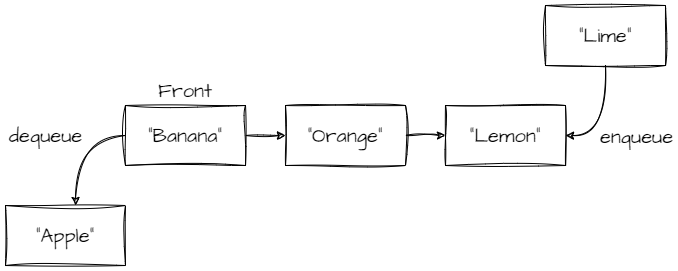

The diagram above was exported from draw.io. Its source (the exported page's mxGraphModel, read from the mxfile embedded in the PNG):
<mxGraphModel dx="1416" dy="1930" grid="1" gridSize="10" guides="1" tooltips="1" connect="1" arrows="1" fold="1" page="1" pageScale="1" pageWidth="827" pageHeight="1169" math="0" shadow="0">
  <root>
    <mxCell id="0" />
    <mxCell id="1" parent="0" />
    <mxCell id="rkdySQbMivXeAey3DoKi-2" value="&quot;Apple&quot;" style="rounded=0;whiteSpace=wrap;html=1;sketch=1;hachureGap=4;jiggle=2;curveFitting=1;fontFamily=Architects Daughter;fontSource=https%3A%2F%2Ffonts.googleapis.com%2Fcss%3Ffamily%3DArchitects%2BDaughter;fontSize=20;" parent="1" vertex="1">
      <mxGeometry x="200" y="-440" width="120" height="60" as="geometry" />
    </mxCell>
    <mxCell id="rkdySQbMivXeAey3DoKi-11" style="edgeStyle=orthogonalEdgeStyle;rounded=0;sketch=1;hachureGap=4;jiggle=2;curveFitting=1;orthogonalLoop=1;jettySize=auto;html=1;exitX=1;exitY=0.5;exitDx=0;exitDy=0;entryX=0;entryY=0.5;entryDx=0;entryDy=0;fontFamily=Architects Daughter;fontSource=https%3A%2F%2Ffonts.googleapis.com%2Fcss%3Ffamily%3DArchitects%2BDaughter;fontSize=16;" parent="1" source="rkdySQbMivXeAey3DoKi-4" target="rkdySQbMivXeAey3DoKi-6" edge="1">
      <mxGeometry relative="1" as="geometry" />
    </mxCell>
    <mxCell id="rkdySQbMivXeAey3DoKi-4" value="&quot;Banana&quot;" style="rounded=0;whiteSpace=wrap;html=1;sketch=1;hachureGap=4;jiggle=2;curveFitting=1;fontFamily=Architects Daughter;fontSource=https%3A%2F%2Ffonts.googleapis.com%2Fcss%3Ffamily%3DArchitects%2BDaughter;fontSize=20;" parent="1" vertex="1">
      <mxGeometry x="320" y="-540" width="120" height="60" as="geometry" />
    </mxCell>
    <mxCell id="rkdySQbMivXeAey3DoKi-19" style="edgeStyle=orthogonalEdgeStyle;rounded=0;sketch=1;hachureGap=4;jiggle=2;curveFitting=1;orthogonalLoop=1;jettySize=auto;html=1;exitX=1;exitY=0.5;exitDx=0;exitDy=0;entryX=0;entryY=0.5;entryDx=0;entryDy=0;fontFamily=Architects Daughter;fontSource=https%3A%2F%2Ffonts.googleapis.com%2Fcss%3Ffamily%3DArchitects%2BDaughter;fontSize=16;" parent="1" source="rkdySQbMivXeAey3DoKi-6" target="rkdySQbMivXeAey3DoKi-18" edge="1">
      <mxGeometry relative="1" as="geometry" />
    </mxCell>
    <mxCell id="rkdySQbMivXeAey3DoKi-6" value="&quot;Orange&quot;" style="rounded=0;whiteSpace=wrap;html=1;sketch=1;hachureGap=4;jiggle=2;curveFitting=1;fontFamily=Architects Daughter;fontSource=https%3A%2F%2Ffonts.googleapis.com%2Fcss%3Ffamily%3DArchitects%2BDaughter;fontSize=20;" parent="1" vertex="1">
      <mxGeometry x="480" y="-540" width="120" height="60" as="geometry" />
    </mxCell>
    <mxCell id="rkdySQbMivXeAey3DoKi-9" value="&quot;Lime&quot;" style="rounded=0;whiteSpace=wrap;html=1;sketch=1;hachureGap=4;jiggle=2;curveFitting=1;fontFamily=Architects Daughter;fontSource=https%3A%2F%2Ffonts.googleapis.com%2Fcss%3Ffamily%3DArchitects%2BDaughter;fontSize=20;" parent="1" vertex="1">
      <mxGeometry x="740" y="-640" width="120" height="60" as="geometry" />
    </mxCell>
    <mxCell id="rkdySQbMivXeAey3DoKi-16" value="Front" style="text;html=1;strokeColor=none;fillColor=none;align=center;verticalAlign=middle;whiteSpace=wrap;rounded=0;fontSize=20;fontFamily=Architects Daughter;" parent="1" vertex="1">
      <mxGeometry x="350" y="-570" width="60" height="30" as="geometry" />
    </mxCell>
    <mxCell id="rkdySQbMivXeAey3DoKi-18" value="&quot;Lemon&quot;" style="rounded=0;whiteSpace=wrap;html=1;sketch=1;hachureGap=4;jiggle=2;curveFitting=1;fontFamily=Architects Daughter;fontSource=https%3A%2F%2Ffonts.googleapis.com%2Fcss%3Ffamily%3DArchitects%2BDaughter;fontSize=20;" parent="1" vertex="1">
      <mxGeometry x="640" y="-540" width="120" height="60" as="geometry" />
    </mxCell>
    <mxCell id="rkdySQbMivXeAey3DoKi-29" value="" style="endArrow=classic;html=1;rounded=0;sketch=1;hachureGap=4;jiggle=2;curveFitting=1;fontFamily=Architects Daughter;fontSource=https%3A%2F%2Ffonts.googleapis.com%2Fcss%3Ffamily%3DArchitects%2BDaughter;fontSize=16;edgeStyle=orthogonalEdgeStyle;exitX=0;exitY=0.5;exitDx=0;exitDy=0;entryX=0.583;entryY=0;entryDx=0;entryDy=0;entryPerimeter=0;curved=1;" parent="1" source="rkdySQbMivXeAey3DoKi-4" target="rkdySQbMivXeAey3DoKi-2" edge="1">
      <mxGeometry relative="1" as="geometry">
        <mxPoint x="330" y="-670" as="sourcePoint" />
        <mxPoint x="550" y="-660" as="targetPoint" />
      </mxGeometry>
    </mxCell>
    <mxCell id="rkdySQbMivXeAey3DoKi-30" value="dequeue" style="edgeLabel;resizable=0;html=1;align=center;verticalAlign=middle;sketch=1;hachureGap=4;jiggle=2;curveFitting=1;fontFamily=Architects Daughter;fontSource=https%3A%2F%2Ffonts.googleapis.com%2Fcss%3Ffamily%3DArchitects%2BDaughter;fontSize=20;" parent="rkdySQbMivXeAey3DoKi-29" connectable="0" vertex="1">
      <mxGeometry relative="1" as="geometry">
        <mxPoint x="-30" y="-10" as="offset" />
      </mxGeometry>
    </mxCell>
    <mxCell id="rkdySQbMivXeAey3DoKi-31" value="" style="endArrow=classic;html=1;rounded=0;sketch=1;hachureGap=4;jiggle=2;curveFitting=1;fontFamily=Architects Daughter;fontSource=https%3A%2F%2Ffonts.googleapis.com%2Fcss%3Ffamily%3DArchitects%2BDaughter;fontSize=16;exitX=0.5;exitY=1;exitDx=0;exitDy=0;entryX=1;entryY=0.5;entryDx=0;entryDy=0;edgeStyle=orthogonalEdgeStyle;curved=1;" parent="1" source="rkdySQbMivXeAey3DoKi-9" target="rkdySQbMivXeAey3DoKi-18" edge="1">
      <mxGeometry relative="1" as="geometry">
        <mxPoint x="480" y="-580" as="sourcePoint" />
        <mxPoint x="580" y="-580" as="targetPoint" />
      </mxGeometry>
    </mxCell>
    <mxCell id="rkdySQbMivXeAey3DoKi-32" value="enqueue" style="edgeLabel;resizable=0;html=1;align=center;verticalAlign=middle;sketch=1;hachureGap=4;jiggle=2;curveFitting=1;fontFamily=Architects Daughter;fontSource=https%3A%2F%2Ffonts.googleapis.com%2Fcss%3Ffamily%3DArchitects%2BDaughter;fontSize=20;" parent="rkdySQbMivXeAey3DoKi-31" connectable="0" vertex="1">
      <mxGeometry relative="1" as="geometry">
        <mxPoint x="30" y="15" as="offset" />
      </mxGeometry>
    </mxCell>
  </root>
</mxGraphModel>